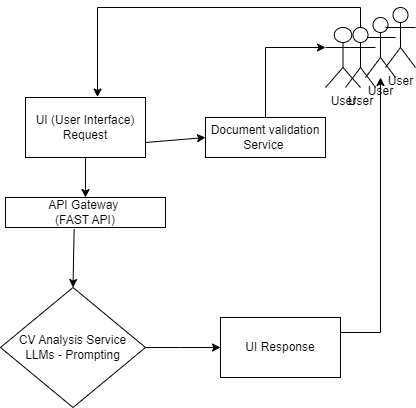

The diagram above was exported from draw.io. Its source (the exported page's mxGraphModel, read from the mxfile embedded in the PNG):
<mxGraphModel dx="1313" dy="715" grid="1" gridSize="10" guides="1" tooltips="1" connect="1" arrows="1" fold="1" page="1" pageScale="1" pageWidth="850" pageHeight="1100" math="0" shadow="0">
  <root>
    <mxCell id="0" />
    <mxCell id="1" parent="0" />
    <mxCell id="wGF7bdCenfami3Gvr2-w-1" value="UI (User Interface)&lt;div&gt;Request&lt;/div&gt;" style="rounded=0;whiteSpace=wrap;html=1;" vertex="1" parent="1">
      <mxGeometry x="125" y="330" width="120" height="60" as="geometry" />
    </mxCell>
    <mxCell id="wGF7bdCenfami3Gvr2-w-5" value="&lt;div&gt;&lt;br&gt;&lt;/div&gt;API Gateway&amp;nbsp;&lt;div&gt;(FAST API)&lt;/div&gt;&lt;div&gt;&lt;br&gt;&lt;/div&gt;" style="rounded=0;whiteSpace=wrap;html=1;" vertex="1" parent="1">
      <mxGeometry x="105" y="430" width="160" height="30" as="geometry" />
    </mxCell>
    <mxCell id="wGF7bdCenfami3Gvr2-w-6" value="CV Analysis Service&lt;div&gt;LLMs - Prompting&lt;/div&gt;" style="rhombus;whiteSpace=wrap;html=1;" vertex="1" parent="1">
      <mxGeometry x="100" y="520" width="145" height="120" as="geometry" />
    </mxCell>
    <mxCell id="wGF7bdCenfami3Gvr2-w-18" value="" style="endArrow=classic;html=1;rounded=0;entryX=0.5;entryY=0;entryDx=0;entryDy=0;exitX=0.429;exitY=1.05;exitDx=0;exitDy=0;exitPerimeter=0;" edge="1" parent="1" source="wGF7bdCenfami3Gvr2-w-5" target="wGF7bdCenfami3Gvr2-w-6">
      <mxGeometry width="50" height="50" relative="1" as="geometry">
        <mxPoint x="143" y="510" as="sourcePoint" />
        <mxPoint x="240" y="410" as="targetPoint" />
      </mxGeometry>
    </mxCell>
    <mxCell id="wGF7bdCenfami3Gvr2-w-28" value="User" style="shape=umlActor;verticalLabelPosition=bottom;verticalAlign=top;html=1;outlineConnect=0;" vertex="1" parent="1">
      <mxGeometry x="465" y="250" width="30" height="60" as="geometry" />
    </mxCell>
    <mxCell id="wGF7bdCenfami3Gvr2-w-29" value="User" style="shape=umlActor;verticalLabelPosition=bottom;verticalAlign=top;html=1;outlineConnect=0;" vertex="1" parent="1">
      <mxGeometry x="485" y="240" width="30" height="60" as="geometry" />
    </mxCell>
    <mxCell id="wGF7bdCenfami3Gvr2-w-30" value="User" style="shape=umlActor;verticalLabelPosition=bottom;verticalAlign=top;html=1;outlineConnect=0;" vertex="1" parent="1">
      <mxGeometry x="425" y="260" width="35" height="60" as="geometry" />
    </mxCell>
    <mxCell id="wGF7bdCenfami3Gvr2-w-31" value="User" style="shape=umlActor;verticalLabelPosition=bottom;verticalAlign=top;html=1;outlineConnect=0;" vertex="1" parent="1">
      <mxGeometry x="445" y="260" width="30" height="60" as="geometry" />
    </mxCell>
    <mxCell id="wGF7bdCenfami3Gvr2-w-40" value="" style="endArrow=classic;html=1;rounded=0;entryX=0.6;entryY=-0.008;entryDx=0;entryDy=0;entryPerimeter=0;" edge="1" parent="1" source="wGF7bdCenfami3Gvr2-w-31" target="wGF7bdCenfami3Gvr2-w-1">
      <mxGeometry width="50" height="50" relative="1" as="geometry">
        <mxPoint x="460" y="240" as="sourcePoint" />
        <mxPoint x="420" y="205" as="targetPoint" />
        <Array as="points">
          <mxPoint x="460" y="240" />
          <mxPoint x="197" y="240" />
        </Array>
      </mxGeometry>
    </mxCell>
    <mxCell id="wGF7bdCenfami3Gvr2-w-55" value="" style="endArrow=classic;html=1;rounded=0;exitX=0.5;exitY=1;exitDx=0;exitDy=0;entryX=0.5;entryY=0;entryDx=0;entryDy=0;" edge="1" parent="1" source="wGF7bdCenfami3Gvr2-w-1" target="wGF7bdCenfami3Gvr2-w-5">
      <mxGeometry width="50" height="50" relative="1" as="geometry">
        <mxPoint x="185" y="370" as="sourcePoint" />
        <mxPoint x="315" y="350" as="targetPoint" />
      </mxGeometry>
    </mxCell>
    <mxCell id="wGF7bdCenfami3Gvr2-w-58" value="" style="edgeStyle=orthogonalEdgeStyle;rounded=0;orthogonalLoop=1;jettySize=auto;html=1;exitX=0.5;exitY=0;exitDx=0;exitDy=0;entryX=0;entryY=0.3333333333333333;entryDx=0;entryDy=0;entryPerimeter=0;" edge="1" parent="1" source="wGF7bdCenfami3Gvr2-w-56" target="wGF7bdCenfami3Gvr2-w-30">
      <mxGeometry relative="1" as="geometry">
        <mxPoint x="310" y="339.5" as="sourcePoint" />
        <mxPoint x="380" y="304.5" as="targetPoint" />
      </mxGeometry>
    </mxCell>
    <mxCell id="wGF7bdCenfami3Gvr2-w-59" value="" style="edgeStyle=orthogonalEdgeStyle;rounded=0;orthogonalLoop=1;jettySize=auto;html=1;" edge="1" parent="1" target="wGF7bdCenfami3Gvr2-w-56">
      <mxGeometry relative="1" as="geometry">
        <mxPoint x="360" y="385" as="sourcePoint" />
        <mxPoint x="390" y="275" as="targetPoint" />
      </mxGeometry>
    </mxCell>
    <mxCell id="wGF7bdCenfami3Gvr2-w-56" value="Document validation Service&amp;nbsp;" style="rounded=0;whiteSpace=wrap;html=1;" vertex="1" parent="1">
      <mxGeometry x="305" y="350" width="120" height="40" as="geometry" />
    </mxCell>
    <mxCell id="wGF7bdCenfami3Gvr2-w-76" value="" style="endArrow=classic;html=1;rounded=0;exitX=1;exitY=0;exitDx=0;exitDy=0;entryX=0;entryY=0.5;entryDx=0;entryDy=0;" edge="1" parent="1" target="wGF7bdCenfami3Gvr2-w-81">
      <mxGeometry width="50" height="50" relative="1" as="geometry">
        <mxPoint x="245" y="580" as="sourcePoint" />
        <mxPoint x="340" y="500" as="targetPoint" />
        <Array as="points">
          <mxPoint x="280" y="580" />
        </Array>
      </mxGeometry>
    </mxCell>
    <mxCell id="wGF7bdCenfami3Gvr2-w-81" value="UI Response" style="rounded=0;whiteSpace=wrap;html=1;" vertex="1" parent="1">
      <mxGeometry x="320" y="550" width="120" height="60" as="geometry" />
    </mxCell>
    <mxCell id="wGF7bdCenfami3Gvr2-w-86" value="" style="endArrow=classic;html=1;rounded=0;exitX=1;exitY=0.25;exitDx=0;exitDy=0;" edge="1" parent="1" source="wGF7bdCenfami3Gvr2-w-81" target="wGF7bdCenfami3Gvr2-w-28">
      <mxGeometry width="50" height="50" relative="1" as="geometry">
        <mxPoint x="480" y="570" as="sourcePoint" />
        <mxPoint x="515" y="390" as="targetPoint" />
        <Array as="points">
          <mxPoint x="480" y="565" />
        </Array>
      </mxGeometry>
    </mxCell>
    <mxCell id="wGF7bdCenfami3Gvr2-w-87" value="" style="endArrow=classic;html=1;rounded=0;exitX=1;exitY=0.75;exitDx=0;exitDy=0;entryX=0;entryY=0.5;entryDx=0;entryDy=0;" edge="1" parent="1" source="wGF7bdCenfami3Gvr2-w-1" target="wGF7bdCenfami3Gvr2-w-56">
      <mxGeometry width="50" height="50" relative="1" as="geometry">
        <mxPoint x="360" y="440" as="sourcePoint" />
        <mxPoint x="410" y="390" as="targetPoint" />
      </mxGeometry>
    </mxCell>
  </root>
</mxGraphModel>